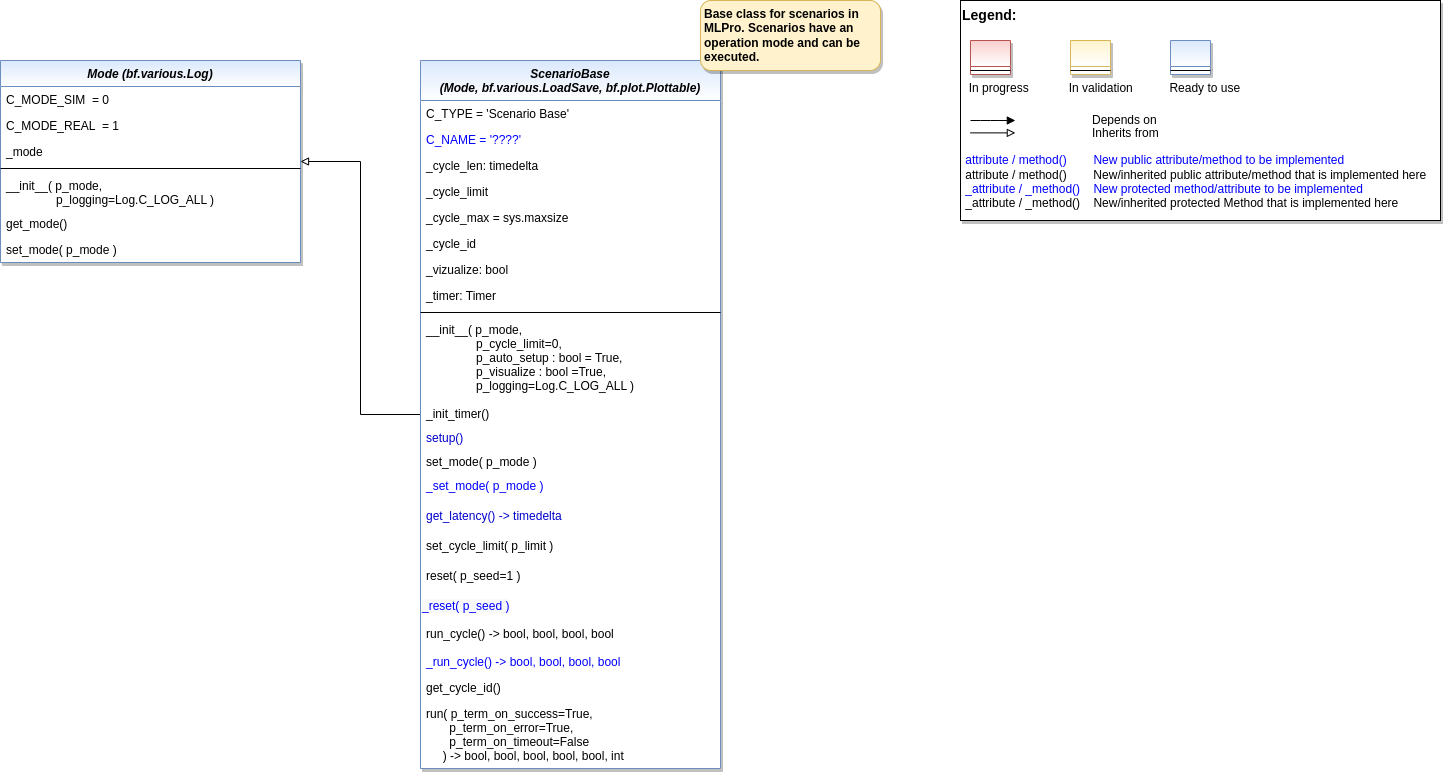

The diagram above was exported from draw.io. Its source (the exported page's mxGraphModel, read from the mxfile embedded in the PNG):
<mxGraphModel dx="2810" dy="1265" grid="1" gridSize="10" guides="1" tooltips="1" connect="1" arrows="1" fold="1" page="1" pageScale="1" pageWidth="2336" pageHeight="1654" math="0" shadow="0">
  <root>
    <mxCell id="WIyWlLk6GJQsqaUBKTNV-0" />
    <mxCell id="WIyWlLk6GJQsqaUBKTNV-1" parent="WIyWlLk6GJQsqaUBKTNV-0" />
    <mxCell id="dl7jBH0QpKdt2L9IKGmV-13" value="Mode (bf.various.Log)" style="swimlane;fontStyle=3;align=center;verticalAlign=top;childLayout=stackLayout;horizontal=1;startSize=26;horizontalStack=0;resizeParent=1;resizeLast=0;collapsible=1;marginBottom=0;rounded=0;shadow=1;strokeWidth=1;fillColor=#dae8fc;strokeColor=#6c8ebf;gradientColor=#ffffff;swimlaneFillColor=#ffffff;" parent="WIyWlLk6GJQsqaUBKTNV-1" vertex="1">
      <mxGeometry x="40" y="100" width="300" height="202" as="geometry">
        <mxRectangle x="230" y="140" width="160" height="26" as="alternateBounds" />
      </mxGeometry>
    </mxCell>
    <mxCell id="dl7jBH0QpKdt2L9IKGmV-24" value="C_MODE_SIM  = 0" style="text;align=left;verticalAlign=top;spacingLeft=4;spacingRight=4;overflow=hidden;rotatable=0;points=[[0,0.5],[1,0.5]];portConstraint=eastwest;" parent="dl7jBH0QpKdt2L9IKGmV-13" vertex="1">
      <mxGeometry y="26" width="300" height="26" as="geometry" />
    </mxCell>
    <mxCell id="dl7jBH0QpKdt2L9IKGmV-25" value="C_MODE_REAL  = 1" style="text;align=left;verticalAlign=top;spacingLeft=4;spacingRight=4;overflow=hidden;rotatable=0;points=[[0,0.5],[1,0.5]];portConstraint=eastwest;" parent="dl7jBH0QpKdt2L9IKGmV-13" vertex="1">
      <mxGeometry y="52" width="300" height="26" as="geometry" />
    </mxCell>
    <mxCell id="dl7jBH0QpKdt2L9IKGmV-14" value="_mode" style="text;align=left;verticalAlign=top;spacingLeft=4;spacingRight=4;overflow=hidden;rotatable=0;points=[[0,0.5],[1,0.5]];portConstraint=eastwest;" parent="dl7jBH0QpKdt2L9IKGmV-13" vertex="1">
      <mxGeometry y="78" width="300" height="26" as="geometry" />
    </mxCell>
    <mxCell id="dl7jBH0QpKdt2L9IKGmV-20" value="" style="line;html=1;strokeWidth=1;align=left;verticalAlign=middle;spacingTop=-1;spacingLeft=3;spacingRight=3;rotatable=0;labelPosition=right;points=[];portConstraint=eastwest;" parent="dl7jBH0QpKdt2L9IKGmV-13" vertex="1">
      <mxGeometry y="104" width="300" height="8" as="geometry" />
    </mxCell>
    <mxCell id="dl7jBH0QpKdt2L9IKGmV-21" value="__init__( p_mode, &#10;               p_logging=Log.C_LOG_ALL )&#10;" style="text;align=left;verticalAlign=top;spacingLeft=4;spacingRight=4;overflow=hidden;rotatable=0;points=[[0,0.5],[1,0.5]];portConstraint=eastwest;" parent="dl7jBH0QpKdt2L9IKGmV-13" vertex="1">
      <mxGeometry y="112" width="300" height="38" as="geometry" />
    </mxCell>
    <mxCell id="dl7jBH0QpKdt2L9IKGmV-22" value="get_mode()" style="text;align=left;verticalAlign=top;spacingLeft=4;spacingRight=4;overflow=hidden;rotatable=0;points=[[0,0.5],[1,0.5]];portConstraint=eastwest;" parent="dl7jBH0QpKdt2L9IKGmV-13" vertex="1">
      <mxGeometry y="150" width="300" height="26" as="geometry" />
    </mxCell>
    <mxCell id="dl7jBH0QpKdt2L9IKGmV-23" value="set_mode( p_mode )" style="text;align=left;verticalAlign=top;spacingLeft=4;spacingRight=4;overflow=hidden;rotatable=0;points=[[0,0.5],[1,0.5]];portConstraint=eastwest;" parent="dl7jBH0QpKdt2L9IKGmV-13" vertex="1">
      <mxGeometry y="176" width="300" height="24" as="geometry" />
    </mxCell>
    <mxCell id="__xDNqv_vZQiCEkt3bh0-9" style="edgeStyle=orthogonalEdgeStyle;rounded=0;orthogonalLoop=1;jettySize=auto;html=1;endArrow=block;endFill=0;" parent="WIyWlLk6GJQsqaUBKTNV-1" source="UP2SmdmnmiDTw7j5yn1o-20" target="dl7jBH0QpKdt2L9IKGmV-13" edge="1">
      <mxGeometry relative="1" as="geometry" />
    </mxCell>
    <mxCell id="UP2SmdmnmiDTw7j5yn1o-20" value="ScenarioBase&#10;(Mode, bf.various.LoadSave, bf.plot.Plottable)" style="swimlane;fontStyle=3;align=center;verticalAlign=top;childLayout=stackLayout;horizontal=1;startSize=40;horizontalStack=0;resizeParent=1;resizeLast=0;collapsible=1;marginBottom=0;rounded=0;shadow=1;strokeWidth=1;fillColor=#dae8fc;strokeColor=#6c8ebf;gradientColor=#ffffff;swimlaneFillColor=#ffffff;" parent="WIyWlLk6GJQsqaUBKTNV-1" vertex="1">
      <mxGeometry x="460" y="100" width="300" height="708" as="geometry">
        <mxRectangle x="230" y="140" width="160" height="26" as="alternateBounds" />
      </mxGeometry>
    </mxCell>
    <mxCell id="UP2SmdmnmiDTw7j5yn1o-27" value="C_TYPE = 'Scenario Base'" style="text;align=left;verticalAlign=top;spacingLeft=4;spacingRight=4;overflow=hidden;rotatable=0;points=[[0,0.5],[1,0.5]];portConstraint=eastwest;" parent="UP2SmdmnmiDTw7j5yn1o-20" vertex="1">
      <mxGeometry y="40" width="300" height="26" as="geometry" />
    </mxCell>
    <mxCell id="UP2SmdmnmiDTw7j5yn1o-28" value="C_NAME = '????'" style="text;align=left;verticalAlign=top;spacingLeft=4;spacingRight=4;overflow=hidden;rotatable=0;points=[[0,0.5],[1,0.5]];portConstraint=eastwest;fontColor=#0000FF;" parent="UP2SmdmnmiDTw7j5yn1o-20" vertex="1">
      <mxGeometry y="66" width="300" height="26" as="geometry" />
    </mxCell>
    <mxCell id="f72OymnG5Jdyl8jaYfJm-2" value="_cycle_len: timedelta" style="text;align=left;verticalAlign=top;spacingLeft=4;spacingRight=4;overflow=hidden;rotatable=0;points=[[0,0.5],[1,0.5]];portConstraint=eastwest;" parent="UP2SmdmnmiDTw7j5yn1o-20" vertex="1">
      <mxGeometry y="92" width="300" height="26" as="geometry" />
    </mxCell>
    <mxCell id="f72OymnG5Jdyl8jaYfJm-3" value="_cycle_limit" style="text;align=left;verticalAlign=top;spacingLeft=4;spacingRight=4;overflow=hidden;rotatable=0;points=[[0,0.5],[1,0.5]];portConstraint=eastwest;" parent="UP2SmdmnmiDTw7j5yn1o-20" vertex="1">
      <mxGeometry y="118" width="300" height="26" as="geometry" />
    </mxCell>
    <mxCell id="GVWxCdjZFcxz5yg6jZ50-12" value="_cycle_max = sys.maxsize" style="text;align=left;verticalAlign=top;spacingLeft=4;spacingRight=4;overflow=hidden;rotatable=0;points=[[0,0.5],[1,0.5]];portConstraint=eastwest;" parent="UP2SmdmnmiDTw7j5yn1o-20" vertex="1">
      <mxGeometry y="144" width="300" height="26" as="geometry" />
    </mxCell>
    <mxCell id="GVWxCdjZFcxz5yg6jZ50-11" value="_cycle_id" style="text;align=left;verticalAlign=top;spacingLeft=4;spacingRight=4;overflow=hidden;rotatable=0;points=[[0,0.5],[1,0.5]];portConstraint=eastwest;" parent="UP2SmdmnmiDTw7j5yn1o-20" vertex="1">
      <mxGeometry y="170" width="300" height="26" as="geometry" />
    </mxCell>
    <mxCell id="f72OymnG5Jdyl8jaYfJm-4" value="_vizualize: bool" style="text;align=left;verticalAlign=top;spacingLeft=4;spacingRight=4;overflow=hidden;rotatable=0;points=[[0,0.5],[1,0.5]];portConstraint=eastwest;" parent="UP2SmdmnmiDTw7j5yn1o-20" vertex="1">
      <mxGeometry y="196" width="300" height="26" as="geometry" />
    </mxCell>
    <mxCell id="f72OymnG5Jdyl8jaYfJm-0" value="_timer: Timer" style="text;align=left;verticalAlign=top;spacingLeft=4;spacingRight=4;overflow=hidden;rotatable=0;points=[[0,0.5],[1,0.5]];portConstraint=eastwest;" parent="UP2SmdmnmiDTw7j5yn1o-20" vertex="1">
      <mxGeometry y="222" width="300" height="26" as="geometry" />
    </mxCell>
    <mxCell id="UP2SmdmnmiDTw7j5yn1o-25" value="" style="line;html=1;strokeWidth=1;align=left;verticalAlign=middle;spacingTop=-1;spacingLeft=3;spacingRight=3;rotatable=0;labelPosition=right;points=[];portConstraint=eastwest;" parent="UP2SmdmnmiDTw7j5yn1o-20" vertex="1">
      <mxGeometry y="248" width="300" height="8" as="geometry" />
    </mxCell>
    <mxCell id="f72OymnG5Jdyl8jaYfJm-5" value="__init__( p_mode,&#10;               p_cycle_limit=0,&#10;               p_auto_setup : bool = True,&#10;               p_visualize : bool =True,&#10;               p_logging=Log.C_LOG_ALL )" style="text;align=left;verticalAlign=top;spacingLeft=4;spacingRight=4;overflow=hidden;rotatable=0;points=[[0,0.5],[1,0.5]];portConstraint=eastwest;" parent="UP2SmdmnmiDTw7j5yn1o-20" vertex="1">
      <mxGeometry y="256" width="300" height="84" as="geometry" />
    </mxCell>
    <mxCell id="EWvmsKcDzw4Ju58KhNLj-1" value="_init_timer()" style="text;align=left;verticalAlign=top;spacingLeft=4;spacingRight=4;overflow=hidden;rotatable=0;points=[[0,0.5],[1,0.5]];portConstraint=eastwest;" parent="UP2SmdmnmiDTw7j5yn1o-20" vertex="1">
      <mxGeometry y="340" width="300" height="24" as="geometry" />
    </mxCell>
    <mxCell id="4z1ZA7iLyQSW-nbc1bQL-0" value="setup()" style="text;align=left;verticalAlign=top;spacingLeft=4;spacingRight=4;overflow=hidden;rotatable=0;points=[[0,0.5],[1,0.5]];portConstraint=eastwest;fontColor=#0000CC;" parent="UP2SmdmnmiDTw7j5yn1o-20" vertex="1">
      <mxGeometry y="364" width="300" height="24" as="geometry" />
    </mxCell>
    <mxCell id="EWvmsKcDzw4Ju58KhNLj-0" value="set_mode( p_mode )" style="text;align=left;verticalAlign=top;spacingLeft=4;spacingRight=4;overflow=hidden;rotatable=0;points=[[0,0.5],[1,0.5]];portConstraint=eastwest;" parent="UP2SmdmnmiDTw7j5yn1o-20" vertex="1">
      <mxGeometry y="388" width="300" height="24" as="geometry" />
    </mxCell>
    <mxCell id="dl7jBH0QpKdt2L9IKGmV-27" value="_set_mode( p_mode )" style="text;align=left;verticalAlign=top;spacingLeft=4;spacingRight=4;overflow=hidden;rotatable=0;points=[[0,0.5],[1,0.5]];portConstraint=eastwest;fontColor=#0000FF;" parent="UP2SmdmnmiDTw7j5yn1o-20" vertex="1">
      <mxGeometry y="412" width="300" height="30" as="geometry" />
    </mxCell>
    <mxCell id="4z1ZA7iLyQSW-nbc1bQL-1" value="get_latency() -&gt; timedelta" style="text;align=left;verticalAlign=top;spacingLeft=4;spacingRight=4;overflow=hidden;rotatable=0;points=[[0,0.5],[1,0.5]];portConstraint=eastwest;fontColor=#0000CC;" parent="UP2SmdmnmiDTw7j5yn1o-20" vertex="1">
      <mxGeometry y="442" width="300" height="30" as="geometry" />
    </mxCell>
    <mxCell id="PYtmdeU6_NjjEdoNpoMM-30" value="set_cycle_limit( p_limit )" style="text;align=left;verticalAlign=top;spacingLeft=4;spacingRight=4;overflow=hidden;rotatable=0;points=[[0,0.5],[1,0.5]];portConstraint=eastwest;" parent="UP2SmdmnmiDTw7j5yn1o-20" vertex="1">
      <mxGeometry y="472" width="300" height="30" as="geometry" />
    </mxCell>
    <mxCell id="UP2SmdmnmiDTw7j5yn1o-29" value="reset( p_seed=1 )" style="text;align=left;verticalAlign=top;spacingLeft=4;spacingRight=4;overflow=hidden;rotatable=0;points=[[0,0.5],[1,0.5]];portConstraint=eastwest;" parent="UP2SmdmnmiDTw7j5yn1o-20" vertex="1">
      <mxGeometry y="502" width="300" height="30" as="geometry" />
    </mxCell>
    <mxCell id="dl7jBH0QpKdt2L9IKGmV-29" value="&lt;span style=&quot;color: rgb(0 , 0 , 255) ; font-family: &amp;#34;helvetica&amp;#34; ; font-size: 12px ; font-style: normal ; font-weight: 400 ; letter-spacing: normal ; text-align: left ; text-indent: 0px ; text-transform: none ; word-spacing: 0px ; background-color: rgb(248 , 249 , 250) ; display: inline ; float: none&quot;&gt;_reset( p_seed )&lt;/span&gt;" style="text;whiteSpace=wrap;html=1;fontColor=#000000;" parent="UP2SmdmnmiDTw7j5yn1o-20" vertex="1">
      <mxGeometry y="532" width="300" height="28" as="geometry" />
    </mxCell>
    <mxCell id="dl7jBH0QpKdt2L9IKGmV-10" value="run_cycle() -&gt; bool, bool, bool, bool" style="text;align=left;verticalAlign=top;spacingLeft=4;spacingRight=4;overflow=hidden;rotatable=0;points=[[0,0.5],[1,0.5]];portConstraint=eastwest;" parent="UP2SmdmnmiDTw7j5yn1o-20" vertex="1">
      <mxGeometry y="560" width="300" height="28" as="geometry" />
    </mxCell>
    <mxCell id="dl7jBH0QpKdt2L9IKGmV-9" value="_run_cycle() -&gt; bool, bool, bool, bool" style="text;align=left;verticalAlign=top;spacingLeft=4;spacingRight=4;overflow=hidden;rotatable=0;points=[[0,0.5],[1,0.5]];portConstraint=eastwest;fontColor=#0000FF;" parent="UP2SmdmnmiDTw7j5yn1o-20" vertex="1">
      <mxGeometry y="588" width="300" height="26" as="geometry" />
    </mxCell>
    <mxCell id="PYtmdeU6_NjjEdoNpoMM-28" value="get_cycle_id()" style="text;align=left;verticalAlign=top;spacingLeft=4;spacingRight=4;overflow=hidden;rotatable=0;points=[[0,0.5],[1,0.5]];portConstraint=eastwest;" parent="UP2SmdmnmiDTw7j5yn1o-20" vertex="1">
      <mxGeometry y="614" width="300" height="26" as="geometry" />
    </mxCell>
    <mxCell id="UP2SmdmnmiDTw7j5yn1o-30" value="run( p_term_on_success=True, &#10;       p_term_on_error=True,&#10;       p_term_on_timeout=False &#10;     ) -&gt; bool, bool, bool, bool, bool, int " style="text;align=left;verticalAlign=top;spacingLeft=4;spacingRight=4;overflow=hidden;rotatable=0;points=[[0,0.5],[1,0.5]];portConstraint=eastwest;" parent="UP2SmdmnmiDTw7j5yn1o-20" vertex="1">
      <mxGeometry y="640" width="300" height="68" as="geometry" />
    </mxCell>
    <mxCell id="4z1ZA7iLyQSW-nbc1bQL-4" value="" style="group" parent="WIyWlLk6GJQsqaUBKTNV-1" vertex="1" connectable="0">
      <mxGeometry x="1000" y="40" width="480" height="220" as="geometry" />
    </mxCell>
    <mxCell id="4z1ZA7iLyQSW-nbc1bQL-5" value="&lt;font color=&quot;#000000&quot; size=&quot;1&quot;&gt;&lt;b style=&quot;font-size: 14px&quot;&gt;Legend:&lt;br&gt;&lt;/b&gt;&lt;/font&gt;&lt;br&gt;&lt;br&gt;&lt;br&gt;&lt;font color=&quot;#0000ff&quot; style=&quot;font-size: 6px&quot;&gt;&lt;br&gt;&lt;/font&gt;&lt;span style=&quot;color: rgb(0 , 0 , 0)&quot;&gt;&lt;font style=&quot;font-size: 4px&quot;&gt;&amp;nbsp; &amp;nbsp;&lt;/font&gt;&amp;nbsp;In progress&amp;nbsp; &amp;nbsp; &amp;nbsp; &amp;nbsp; &amp;nbsp; &amp;nbsp; In validation&amp;nbsp; &amp;nbsp; &amp;nbsp; &amp;nbsp; &amp;nbsp; &amp;nbsp;Ready to use&lt;/span&gt;&lt;font color=&quot;#000000&quot;&gt;&amp;nbsp;&lt;br&gt;&lt;/font&gt;&lt;font color=&quot;#0000ff&quot;&gt;&lt;br&gt;&lt;br&gt;&lt;br&gt;&lt;br&gt;&amp;nbsp;attribute / method()&amp;nbsp; &amp;nbsp; &amp;nbsp; &amp;nbsp; New public attribute/method to be implemented&lt;/font&gt;&lt;br&gt;&lt;font color=&quot;#000000&quot;&gt;&amp;nbsp;&lt;/font&gt;&lt;font color=&quot;#000000&quot;&gt;attribute / method()&lt;span&gt;&#09;&lt;/span&gt;&amp;nbsp; &amp;nbsp; &amp;nbsp; &amp;nbsp;New/inherited public attribute/method that is implemented here&lt;br&gt;&lt;/font&gt;&lt;font color=&quot;#0000ff&quot;&gt;&amp;nbsp;_attribute /&amp;nbsp;&lt;/font&gt;&lt;font color=&quot;#0000ff&quot;&gt;_method()&amp;nbsp; &amp;nbsp; New protected method/attribute to be implemented&lt;/font&gt;&lt;br&gt;&lt;font color=&quot;#000000&quot;&gt;&amp;nbsp;_attribute / _method()&amp;nbsp; &amp;nbsp; New/inherited protected Method that is implemented here&lt;br&gt;&lt;/font&gt;&lt;font color=&quot;#000000&quot;&gt;&lt;br&gt;&lt;br&gt;&lt;br&gt;&lt;br&gt;&lt;br&gt;&lt;/font&gt;" style="text;html=1;align=left;verticalAlign=top;whiteSpace=wrap;rounded=0;fontColor=#006600;strokeColor=#000000;shadow=1;fillColor=#ffffff;" parent="4z1ZA7iLyQSW-nbc1bQL-4" vertex="1">
      <mxGeometry width="480" height="220" as="geometry" />
    </mxCell>
    <mxCell id="4z1ZA7iLyQSW-nbc1bQL-6" value="Depends on" style="endArrow=block;html=1;labelPosition=right;verticalLabelPosition=middle;align=left;verticalAlign=middle;endFill=1;fontSize=12;" parent="4z1ZA7iLyQSW-nbc1bQL-4" edge="1">
      <mxGeometry x="-1590" y="-2180" width="50" height="50" as="geometry">
        <mxPoint x="9.99969696969697" y="120.00301587301601" as="sourcePoint" />
        <mxPoint x="54.84818181818173" y="120.00301587301601" as="targetPoint" />
        <mxPoint x="98" as="offset" />
        <Array as="points">
          <mxPoint x="30" y="120" />
        </Array>
      </mxGeometry>
    </mxCell>
    <mxCell id="4z1ZA7iLyQSW-nbc1bQL-7" value="Inherits from" style="endArrow=block;html=1;labelPosition=right;verticalLabelPosition=middle;align=left;verticalAlign=middle;endFill=0;fontSize=12;" parent="4z1ZA7iLyQSW-nbc1bQL-4" edge="1">
      <mxGeometry x="-1590" y="-2180" width="50" height="50" as="geometry">
        <mxPoint x="9.99969696969697" y="132.3846031746034" as="sourcePoint" />
        <mxPoint x="54.84818181818173" y="132.3846031746034" as="targetPoint" />
        <mxPoint x="98" y="1" as="offset" />
      </mxGeometry>
    </mxCell>
    <mxCell id="4z1ZA7iLyQSW-nbc1bQL-8" value="" style="swimlane;fontStyle=3;align=center;verticalAlign=top;childLayout=stackLayout;horizontal=1;startSize=26;horizontalStack=0;resizeParent=1;resizeLast=0;collapsible=1;marginBottom=0;rounded=0;shadow=1;strokeWidth=1;fillColor=#f8cecc;strokeColor=#b85450;gradientColor=#ffffff;swimlaneFillColor=#ffffff;" parent="4z1ZA7iLyQSW-nbc1bQL-4" vertex="1">
      <mxGeometry x="10" y="40" width="40" height="34" as="geometry">
        <mxRectangle x="230" y="140" width="160" height="26" as="alternateBounds" />
      </mxGeometry>
    </mxCell>
    <mxCell id="4z1ZA7iLyQSW-nbc1bQL-9" value="" style="line;html=1;strokeWidth=1;align=left;verticalAlign=middle;spacingTop=-1;spacingLeft=3;spacingRight=3;rotatable=0;labelPosition=right;points=[];portConstraint=eastwest;" parent="4z1ZA7iLyQSW-nbc1bQL-8" vertex="1">
      <mxGeometry y="26" width="40" height="8" as="geometry" />
    </mxCell>
    <mxCell id="4z1ZA7iLyQSW-nbc1bQL-10" value="" style="swimlane;fontStyle=3;align=center;verticalAlign=top;childLayout=stackLayout;horizontal=1;startSize=26;horizontalStack=0;resizeParent=1;resizeLast=0;collapsible=1;marginBottom=0;rounded=0;shadow=1;strokeWidth=1;fillColor=#fff2cc;strokeColor=#d6b656;gradientColor=#ffffff;swimlaneFillColor=#ffffff;" parent="4z1ZA7iLyQSW-nbc1bQL-4" vertex="1">
      <mxGeometry x="110" y="40" width="40" height="34" as="geometry">
        <mxRectangle x="230" y="140" width="160" height="26" as="alternateBounds" />
      </mxGeometry>
    </mxCell>
    <mxCell id="4z1ZA7iLyQSW-nbc1bQL-11" value="" style="line;html=1;strokeWidth=1;align=left;verticalAlign=middle;spacingTop=-1;spacingLeft=3;spacingRight=3;rotatable=0;labelPosition=right;points=[];portConstraint=eastwest;" parent="4z1ZA7iLyQSW-nbc1bQL-10" vertex="1">
      <mxGeometry y="26" width="40" height="8" as="geometry" />
    </mxCell>
    <mxCell id="4z1ZA7iLyQSW-nbc1bQL-12" value="" style="swimlane;fontStyle=3;align=center;verticalAlign=top;childLayout=stackLayout;horizontal=1;startSize=26;horizontalStack=0;resizeParent=1;resizeLast=0;collapsible=1;marginBottom=0;rounded=0;shadow=1;strokeWidth=1;fillColor=#dae8fc;strokeColor=#6c8ebf;gradientColor=#ffffff;swimlaneFillColor=#ffffff;" parent="4z1ZA7iLyQSW-nbc1bQL-4" vertex="1">
      <mxGeometry x="210" y="40" width="40" height="34" as="geometry">
        <mxRectangle x="230" y="140" width="160" height="26" as="alternateBounds" />
      </mxGeometry>
    </mxCell>
    <mxCell id="4z1ZA7iLyQSW-nbc1bQL-13" value="" style="line;html=1;strokeWidth=1;align=left;verticalAlign=middle;spacingTop=-1;spacingLeft=3;spacingRight=3;rotatable=0;labelPosition=right;points=[];portConstraint=eastwest;" parent="4z1ZA7iLyQSW-nbc1bQL-12" vertex="1">
      <mxGeometry y="26" width="40" height="8" as="geometry" />
    </mxCell>
    <mxCell id="EWvmsKcDzw4Ju58KhNLj-2" value="Base class for scenarios in MLPro. Scenarios have an operation mode and can be executed." style="rounded=1;whiteSpace=wrap;html=1;fillColor=#fff2cc;strokeColor=#d6b656;shadow=1;fontStyle=1;align=left;verticalAlign=top;spacingLeft=2;" parent="WIyWlLk6GJQsqaUBKTNV-1" vertex="1">
      <mxGeometry x="740" y="40" width="180" height="70" as="geometry" />
    </mxCell>
  </root>
</mxGraphModel>